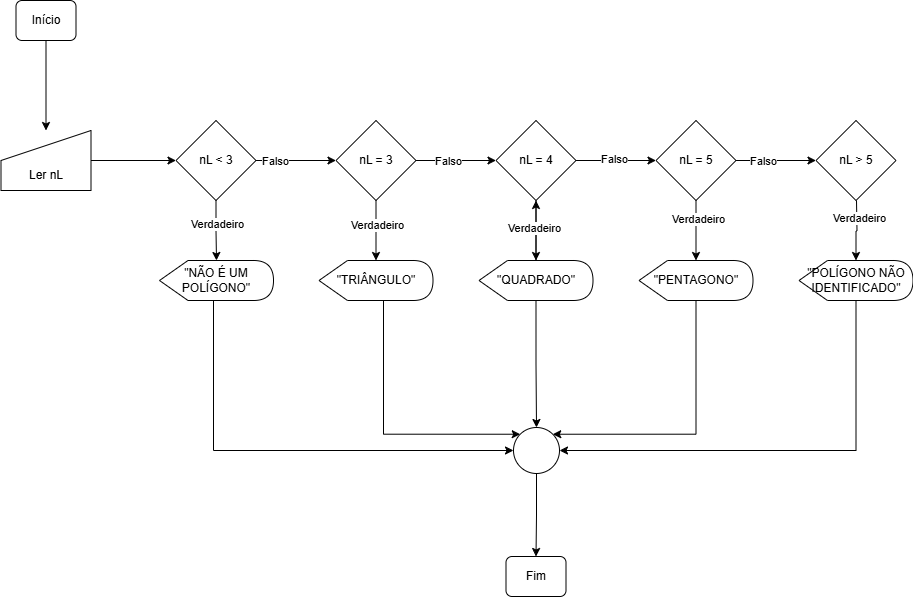

The diagram above was exported from draw.io. Its source (the exported page's mxGraphModel, read from the mxfile embedded in the PNG):
<mxGraphModel dx="833" dy="1622" grid="1" gridSize="10" guides="1" tooltips="1" connect="1" arrows="1" fold="1" page="1" pageScale="1" pageWidth="827" pageHeight="1169" math="0" shadow="0">
  <root>
    <mxCell id="0" />
    <mxCell id="1" parent="0" />
    <mxCell id="ioNJVcg7xG1f4fOeKPw_-1" value="" style="edgeStyle=orthogonalEdgeStyle;rounded=0;orthogonalLoop=1;jettySize=auto;html=1;" edge="1" parent="1" source="ioNJVcg7xG1f4fOeKPw_-2" target="ioNJVcg7xG1f4fOeKPw_-3">
      <mxGeometry relative="1" as="geometry" />
    </mxCell>
    <mxCell id="ioNJVcg7xG1f4fOeKPw_-2" value="Início" style="rounded=1;whiteSpace=wrap;html=1;fontSize=12;glass=0;strokeWidth=1;shadow=0;" vertex="1" parent="1">
      <mxGeometry x="92.5" y="-1140" width="60" height="40" as="geometry" />
    </mxCell>
    <mxCell id="ioNJVcg7xG1f4fOeKPw_-5" value="" style="edgeStyle=orthogonalEdgeStyle;rounded=0;orthogonalLoop=1;jettySize=auto;html=1;" edge="1" parent="1" source="ioNJVcg7xG1f4fOeKPw_-3" target="ioNJVcg7xG1f4fOeKPw_-4">
      <mxGeometry relative="1" as="geometry" />
    </mxCell>
    <mxCell id="ioNJVcg7xG1f4fOeKPw_-3" value="&lt;div&gt;&lt;br&gt;&lt;/div&gt;&lt;div&gt;&lt;br&gt;&lt;/div&gt;Ler nL" style="shape=manualInput;whiteSpace=wrap;html=1;" vertex="1" parent="1">
      <mxGeometry x="77.5" y="-1010" width="90" height="60" as="geometry" />
    </mxCell>
    <mxCell id="ioNJVcg7xG1f4fOeKPw_-7" value="" style="edgeStyle=orthogonalEdgeStyle;rounded=0;orthogonalLoop=1;jettySize=auto;html=1;" edge="1" parent="1" source="ioNJVcg7xG1f4fOeKPw_-4" target="ioNJVcg7xG1f4fOeKPw_-6">
      <mxGeometry relative="1" as="geometry" />
    </mxCell>
    <mxCell id="ioNJVcg7xG1f4fOeKPw_-8" value="Verdadeiro" style="edgeLabel;html=1;align=center;verticalAlign=middle;resizable=0;points=[];" vertex="1" connectable="0" parent="ioNJVcg7xG1f4fOeKPw_-7">
      <mxGeometry x="-0.2397" y="1" relative="1" as="geometry">
        <mxPoint as="offset" />
      </mxGeometry>
    </mxCell>
    <mxCell id="ioNJVcg7xG1f4fOeKPw_-10" value="" style="edgeStyle=orthogonalEdgeStyle;rounded=0;orthogonalLoop=1;jettySize=auto;html=1;" edge="1" parent="1" source="ioNJVcg7xG1f4fOeKPw_-4" target="ioNJVcg7xG1f4fOeKPw_-9">
      <mxGeometry relative="1" as="geometry" />
    </mxCell>
    <mxCell id="ioNJVcg7xG1f4fOeKPw_-14" value="Text" style="edgeLabel;html=1;align=center;verticalAlign=middle;resizable=0;points=[];" vertex="1" connectable="0" parent="ioNJVcg7xG1f4fOeKPw_-10">
      <mxGeometry x="-0.5375" y="1" relative="1" as="geometry">
        <mxPoint as="offset" />
      </mxGeometry>
    </mxCell>
    <mxCell id="ioNJVcg7xG1f4fOeKPw_-16" value="Falso" style="edgeLabel;html=1;align=center;verticalAlign=middle;resizable=0;points=[];" vertex="1" connectable="0" parent="ioNJVcg7xG1f4fOeKPw_-10">
      <mxGeometry x="-0.5375" relative="1" as="geometry">
        <mxPoint as="offset" />
      </mxGeometry>
    </mxCell>
    <mxCell id="ioNJVcg7xG1f4fOeKPw_-4" value="nL &amp;lt; 3" style="rhombus;whiteSpace=wrap;html=1;" vertex="1" parent="1">
      <mxGeometry x="252.5" y="-1020" width="80" height="80" as="geometry" />
    </mxCell>
    <mxCell id="ioNJVcg7xG1f4fOeKPw_-38" style="edgeStyle=orthogonalEdgeStyle;rounded=0;orthogonalLoop=1;jettySize=auto;html=1;entryX=0;entryY=0.5;entryDx=0;entryDy=0;" edge="1" parent="1" source="ioNJVcg7xG1f4fOeKPw_-6" target="ioNJVcg7xG1f4fOeKPw_-37">
      <mxGeometry relative="1" as="geometry">
        <Array as="points">
          <mxPoint x="290" y="-690" />
        </Array>
      </mxGeometry>
    </mxCell>
    <mxCell id="ioNJVcg7xG1f4fOeKPw_-6" value="&quot;NÃO É UM POLÍGONO&quot;" style="shape=display;whiteSpace=wrap;html=1;" vertex="1" parent="1">
      <mxGeometry x="236" y="-880" width="114" height="40" as="geometry" />
    </mxCell>
    <mxCell id="ioNJVcg7xG1f4fOeKPw_-12" value="" style="edgeStyle=orthogonalEdgeStyle;rounded=0;orthogonalLoop=1;jettySize=auto;html=1;" edge="1" parent="1" source="ioNJVcg7xG1f4fOeKPw_-9" target="ioNJVcg7xG1f4fOeKPw_-11">
      <mxGeometry relative="1" as="geometry" />
    </mxCell>
    <mxCell id="ioNJVcg7xG1f4fOeKPw_-13" value="Verdadeiro" style="edgeLabel;html=1;align=center;verticalAlign=middle;resizable=0;points=[];" vertex="1" connectable="0" parent="ioNJVcg7xG1f4fOeKPw_-12">
      <mxGeometry x="-0.2" y="1" relative="1" as="geometry">
        <mxPoint as="offset" />
      </mxGeometry>
    </mxCell>
    <mxCell id="ioNJVcg7xG1f4fOeKPw_-18" value="" style="edgeStyle=orthogonalEdgeStyle;rounded=0;orthogonalLoop=1;jettySize=auto;html=1;" edge="1" parent="1" source="ioNJVcg7xG1f4fOeKPw_-9" target="ioNJVcg7xG1f4fOeKPw_-17">
      <mxGeometry relative="1" as="geometry" />
    </mxCell>
    <mxCell id="ioNJVcg7xG1f4fOeKPw_-19" value="Falso" style="edgeLabel;html=1;align=center;verticalAlign=middle;resizable=0;points=[];" vertex="1" connectable="0" parent="ioNJVcg7xG1f4fOeKPw_-18">
      <mxGeometry x="-0.2125" relative="1" as="geometry">
        <mxPoint as="offset" />
      </mxGeometry>
    </mxCell>
    <mxCell id="ioNJVcg7xG1f4fOeKPw_-9" value="nL = 3" style="rhombus;whiteSpace=wrap;html=1;" vertex="1" parent="1">
      <mxGeometry x="412.5" y="-1020" width="80" height="80" as="geometry" />
    </mxCell>
    <mxCell id="ioNJVcg7xG1f4fOeKPw_-39" style="edgeStyle=orthogonalEdgeStyle;rounded=0;orthogonalLoop=1;jettySize=auto;html=1;entryX=0;entryY=0;entryDx=0;entryDy=0;" edge="1" parent="1" source="ioNJVcg7xG1f4fOeKPw_-11" target="ioNJVcg7xG1f4fOeKPw_-37">
      <mxGeometry relative="1" as="geometry">
        <Array as="points">
          <mxPoint x="460" y="-706" />
        </Array>
      </mxGeometry>
    </mxCell>
    <mxCell id="ioNJVcg7xG1f4fOeKPw_-11" value="&quot;TRIÂNGULO&quot;" style="shape=display;whiteSpace=wrap;html=1;" vertex="1" parent="1">
      <mxGeometry x="395.5" y="-880" width="114" height="40" as="geometry" />
    </mxCell>
    <mxCell id="ioNJVcg7xG1f4fOeKPw_-21" value="" style="edgeStyle=orthogonalEdgeStyle;rounded=0;orthogonalLoop=1;jettySize=auto;html=1;" edge="1" parent="1" source="ioNJVcg7xG1f4fOeKPw_-17" target="ioNJVcg7xG1f4fOeKPw_-20">
      <mxGeometry relative="1" as="geometry" />
    </mxCell>
    <mxCell id="ioNJVcg7xG1f4fOeKPw_-25" value="" style="edgeStyle=orthogonalEdgeStyle;rounded=0;orthogonalLoop=1;jettySize=auto;html=1;" edge="1" parent="1" source="ioNJVcg7xG1f4fOeKPw_-17" target="ioNJVcg7xG1f4fOeKPw_-24">
      <mxGeometry relative="1" as="geometry" />
    </mxCell>
    <mxCell id="ioNJVcg7xG1f4fOeKPw_-30" value="Falso" style="edgeLabel;html=1;align=center;verticalAlign=middle;resizable=0;points=[];" vertex="1" connectable="0" parent="ioNJVcg7xG1f4fOeKPw_-25">
      <mxGeometry x="-0.0625" y="2" relative="1" as="geometry">
        <mxPoint as="offset" />
      </mxGeometry>
    </mxCell>
    <mxCell id="ioNJVcg7xG1f4fOeKPw_-17" value="nL = 4" style="rhombus;whiteSpace=wrap;html=1;" vertex="1" parent="1">
      <mxGeometry x="572.5" y="-1020" width="80" height="80" as="geometry" />
    </mxCell>
    <mxCell id="ioNJVcg7xG1f4fOeKPw_-22" value="" style="edgeStyle=orthogonalEdgeStyle;rounded=0;orthogonalLoop=1;jettySize=auto;html=1;" edge="1" parent="1" source="ioNJVcg7xG1f4fOeKPw_-20" target="ioNJVcg7xG1f4fOeKPw_-17">
      <mxGeometry relative="1" as="geometry" />
    </mxCell>
    <mxCell id="ioNJVcg7xG1f4fOeKPw_-23" value="Verdadeiro" style="edgeLabel;html=1;align=center;verticalAlign=middle;resizable=0;points=[];" vertex="1" connectable="0" parent="ioNJVcg7xG1f4fOeKPw_-22">
      <mxGeometry x="0.1" y="3" relative="1" as="geometry">
        <mxPoint x="1" as="offset" />
      </mxGeometry>
    </mxCell>
    <mxCell id="ioNJVcg7xG1f4fOeKPw_-40" style="edgeStyle=orthogonalEdgeStyle;rounded=0;orthogonalLoop=1;jettySize=auto;html=1;entryX=0.5;entryY=0;entryDx=0;entryDy=0;" edge="1" parent="1" source="ioNJVcg7xG1f4fOeKPw_-20" target="ioNJVcg7xG1f4fOeKPw_-37">
      <mxGeometry relative="1" as="geometry" />
    </mxCell>
    <mxCell id="ioNJVcg7xG1f4fOeKPw_-20" value="&quot;QUADRADO&quot;" style="shape=display;whiteSpace=wrap;html=1;" vertex="1" parent="1">
      <mxGeometry x="555.5" y="-880" width="114" height="40" as="geometry" />
    </mxCell>
    <mxCell id="ioNJVcg7xG1f4fOeKPw_-28" value="" style="edgeStyle=orthogonalEdgeStyle;rounded=0;orthogonalLoop=1;jettySize=auto;html=1;" edge="1" parent="1" source="ioNJVcg7xG1f4fOeKPw_-24" target="ioNJVcg7xG1f4fOeKPw_-27">
      <mxGeometry relative="1" as="geometry" />
    </mxCell>
    <mxCell id="ioNJVcg7xG1f4fOeKPw_-29" value="Verdadeiro" style="edgeLabel;html=1;align=center;verticalAlign=middle;resizable=0;points=[];" vertex="1" connectable="0" parent="ioNJVcg7xG1f4fOeKPw_-28">
      <mxGeometry x="-0.4" y="2" relative="1" as="geometry">
        <mxPoint as="offset" />
      </mxGeometry>
    </mxCell>
    <mxCell id="ioNJVcg7xG1f4fOeKPw_-32" value="" style="edgeStyle=orthogonalEdgeStyle;rounded=0;orthogonalLoop=1;jettySize=auto;html=1;" edge="1" parent="1" source="ioNJVcg7xG1f4fOeKPw_-24" target="ioNJVcg7xG1f4fOeKPw_-31">
      <mxGeometry relative="1" as="geometry" />
    </mxCell>
    <mxCell id="ioNJVcg7xG1f4fOeKPw_-36" value="Falso" style="edgeLabel;html=1;align=center;verticalAlign=middle;resizable=0;points=[];" vertex="1" connectable="0" parent="ioNJVcg7xG1f4fOeKPw_-32">
      <mxGeometry x="-0.3375" relative="1" as="geometry">
        <mxPoint as="offset" />
      </mxGeometry>
    </mxCell>
    <mxCell id="ioNJVcg7xG1f4fOeKPw_-24" value="nL = 5" style="rhombus;whiteSpace=wrap;html=1;" vertex="1" parent="1">
      <mxGeometry x="732.5" y="-1020" width="80" height="80" as="geometry" />
    </mxCell>
    <mxCell id="ioNJVcg7xG1f4fOeKPw_-41" style="edgeStyle=orthogonalEdgeStyle;rounded=0;orthogonalLoop=1;jettySize=auto;html=1;entryX=1;entryY=0;entryDx=0;entryDy=0;" edge="1" parent="1" source="ioNJVcg7xG1f4fOeKPw_-27" target="ioNJVcg7xG1f4fOeKPw_-37">
      <mxGeometry relative="1" as="geometry">
        <Array as="points">
          <mxPoint x="773" y="-706" />
        </Array>
      </mxGeometry>
    </mxCell>
    <mxCell id="ioNJVcg7xG1f4fOeKPw_-27" value="&quot;PENTAGONO&quot;" style="shape=display;whiteSpace=wrap;html=1;" vertex="1" parent="1">
      <mxGeometry x="715.5" y="-880" width="114" height="40" as="geometry" />
    </mxCell>
    <mxCell id="ioNJVcg7xG1f4fOeKPw_-31" value="nL &amp;gt; 5" style="rhombus;whiteSpace=wrap;html=1;" vertex="1" parent="1">
      <mxGeometry x="892.5" y="-1020" width="80" height="80" as="geometry" />
    </mxCell>
    <mxCell id="ioNJVcg7xG1f4fOeKPw_-33" value="" style="edgeStyle=orthogonalEdgeStyle;rounded=0;orthogonalLoop=1;jettySize=auto;html=1;" edge="1" parent="1" target="ioNJVcg7xG1f4fOeKPw_-35">
      <mxGeometry relative="1" as="geometry">
        <mxPoint x="933" y="-940" as="sourcePoint" />
      </mxGeometry>
    </mxCell>
    <mxCell id="ioNJVcg7xG1f4fOeKPw_-34" value="Verdadeiro" style="edgeLabel;html=1;align=center;verticalAlign=middle;resizable=0;points=[];" vertex="1" connectable="0" parent="ioNJVcg7xG1f4fOeKPw_-33">
      <mxGeometry x="-0.4" y="2" relative="1" as="geometry">
        <mxPoint as="offset" />
      </mxGeometry>
    </mxCell>
    <mxCell id="ioNJVcg7xG1f4fOeKPw_-42" style="edgeStyle=orthogonalEdgeStyle;rounded=0;orthogonalLoop=1;jettySize=auto;html=1;entryX=1;entryY=0.5;entryDx=0;entryDy=0;" edge="1" parent="1" source="ioNJVcg7xG1f4fOeKPw_-35" target="ioNJVcg7xG1f4fOeKPw_-37">
      <mxGeometry relative="1" as="geometry">
        <Array as="points">
          <mxPoint x="933" y="-690" />
        </Array>
      </mxGeometry>
    </mxCell>
    <mxCell id="ioNJVcg7xG1f4fOeKPw_-35" value="&quot;&lt;span style=&quot;background-color: transparent;&quot;&gt;POLÍGONO NÃO&lt;/span&gt;&lt;div&gt;IDENTIFICADO&quot;&lt;/div&gt;" style="shape=display;whiteSpace=wrap;html=1;" vertex="1" parent="1">
      <mxGeometry x="875.5" y="-880" width="114" height="40" as="geometry" />
    </mxCell>
    <mxCell id="ioNJVcg7xG1f4fOeKPw_-44" value="" style="edgeStyle=orthogonalEdgeStyle;rounded=0;orthogonalLoop=1;jettySize=auto;html=1;" edge="1" parent="1" source="ioNJVcg7xG1f4fOeKPw_-37" target="ioNJVcg7xG1f4fOeKPw_-43">
      <mxGeometry relative="1" as="geometry" />
    </mxCell>
    <mxCell id="ioNJVcg7xG1f4fOeKPw_-37" value="" style="ellipse;whiteSpace=wrap;html=1;aspect=fixed;" vertex="1" parent="1">
      <mxGeometry x="590" y="-713" width="46" height="46" as="geometry" />
    </mxCell>
    <mxCell id="ioNJVcg7xG1f4fOeKPw_-43" value="Fim" style="rounded=1;whiteSpace=wrap;html=1;fontSize=12;glass=0;strokeWidth=1;shadow=0;" vertex="1" parent="1">
      <mxGeometry x="582.5" y="-584" width="60" height="40" as="geometry" />
    </mxCell>
  </root>
</mxGraphModel>